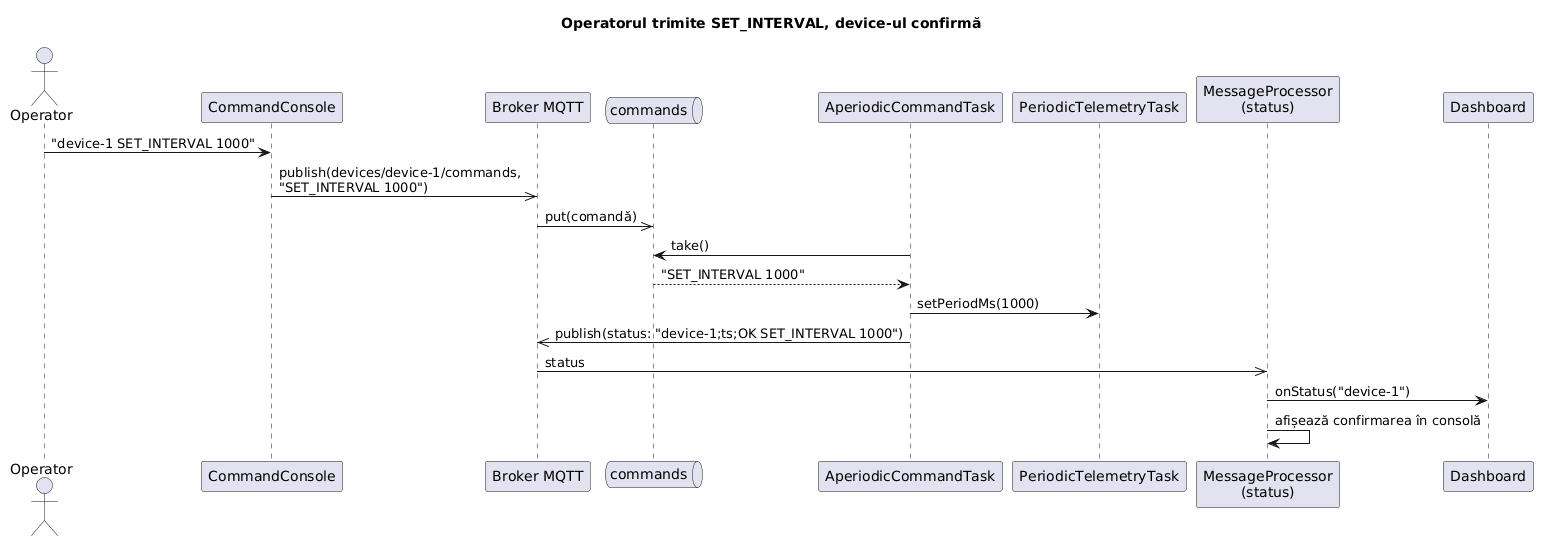

The diagram above was rendered by PlantUML. Its source (embedded in the PNG):
@startuml
title Operatorul trimite SET_INTERVAL, device-ul confirmă

actor "Operator" as OP
participant "CommandConsole" as CC
participant "Broker MQTT" as B
queue "commands" as Q
participant "AperiodicCommandTask" as AC
participant "PeriodicTelemetryTask" as PT
participant "MessageProcessor\n(status)" as MP
participant "Dashboard" as DB

OP -> CC : "device-1 SET_INTERVAL 1000"
CC ->> B : publish(devices/device-1/commands,\n"SET_INTERVAL 1000")
B ->> Q : put(comandă)
AC -> Q : take()
Q --> AC : "SET_INTERVAL 1000"
AC -> PT : setPeriodMs(1000)
AC ->> B : publish(status: "device-1;ts;OK SET_INTERVAL 1000")
B ->> MP : status
MP -> DB : onStatus("device-1")
MP -> MP : afișează confirmarea în consolă
@enduml